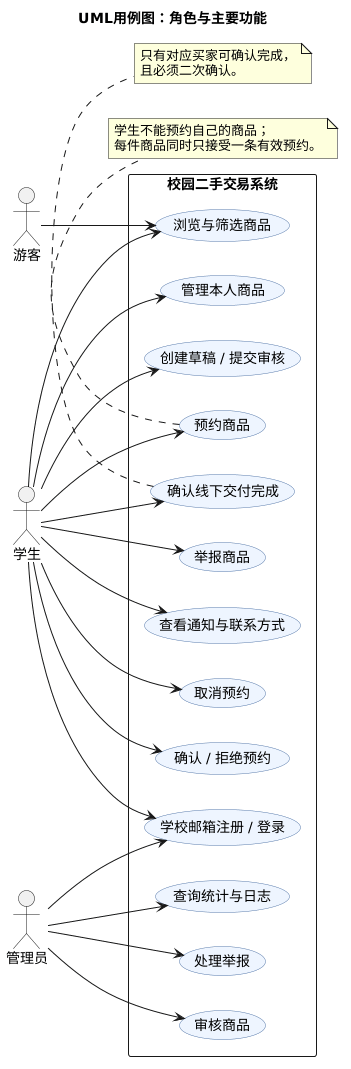

The diagram above was rendered by PlantUML. Its source (embedded in the PNG):
@startuml
title UML用例图：角色与主要功能
left to right direction
skinparam shadowing false
skinparam defaultFontName PingFang SC
skinparam usecase {
  BackgroundColor #EEF5FF
  BorderColor #5578AA
}
actor 游客 as Guest
actor 学生 as Student
actor 管理员 as Admin
rectangle "校园二手交易系统" {
  usecase "浏览与筛选商品" as UC1
  usecase "学校邮箱注册 / 登录" as UC2
  usecase "创建草稿 / 提交审核" as UC3
  usecase "管理本人商品" as UC4
  usecase "预约商品" as UC5
  usecase "确认 / 拒绝预约" as UC6
  usecase "取消预约" as UC7
  usecase "确认线下交付完成" as UC8
  usecase "查看通知与联系方式" as UC9
  usecase "举报商品" as UC10
  usecase "审核商品" as UC11
  usecase "处理举报" as UC12
  usecase "查询统计与日志" as UC13
}
Guest --> UC1
Student --> UC1
Student --> UC2
Student --> UC3
Student --> UC4
Student --> UC5
Student --> UC6
Student --> UC7
Student --> UC8
Student --> UC9
Student --> UC10
Admin --> UC2
Admin --> UC11
Admin --> UC12
Admin --> UC13
note bottom of UC5
  学生不能预约自己的商品；
  每件商品同时只接受一条有效预约。
end note
note bottom of UC8
  只有对应买家可确认完成，
  且必须二次确认。
end note
@enduml